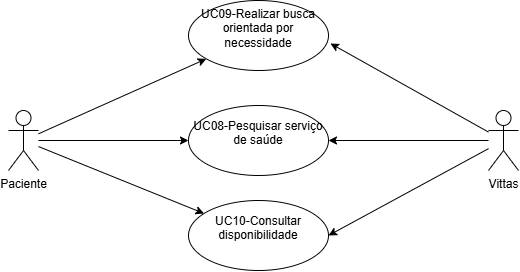

The diagram above was exported from draw.io. Its source (the exported page's mxGraphModel, read from the mxfile embedded in the PNG):
<mxGraphModel dx="852" dy="476" grid="1" gridSize="10" guides="1" tooltips="1" connect="1" arrows="1" fold="1" page="1" pageScale="1" pageWidth="827" pageHeight="1169" math="0" shadow="0">
  <root>
    <mxCell id="0" />
    <mxCell id="1" parent="0" />
    <mxCell id="L-09YvLCTlVSiC94ditu-8" edge="1" parent="1" source="L-09YvLCTlVSiC94ditu-2" style="edgeStyle=orthogonalEdgeStyle;rounded=0;orthogonalLoop=1;jettySize=auto;html=1;" target="L-09YvLCTlVSiC94ditu-7" value="">
      <mxGeometry relative="1" as="geometry" />
    </mxCell>
    <mxCell id="L-09YvLCTlVSiC94ditu-15" edge="1" parent="1" source="L-09YvLCTlVSiC94ditu-2" style="rounded=0;orthogonalLoop=1;jettySize=auto;html=1;" target="L-09YvLCTlVSiC94ditu-9" value="">
      <mxGeometry relative="1" as="geometry">
        <mxPoint x="55" y="150" as="targetPoint" />
      </mxGeometry>
    </mxCell>
    <mxCell id="L-09YvLCTlVSiC94ditu-17" edge="1" parent="1" source="L-09YvLCTlVSiC94ditu-2" style="rounded=0;orthogonalLoop=1;jettySize=auto;html=1;" target="L-09YvLCTlVSiC94ditu-16" value="">
      <mxGeometry relative="1" as="geometry">
        <mxPoint x="55" y="370" as="targetPoint" />
      </mxGeometry>
    </mxCell>
    <mxCell id="L-09YvLCTlVSiC94ditu-2" parent="1" style="shape=umlActor;verticalLabelPosition=bottom;verticalAlign=top;html=1;" value="Paciente&lt;div&gt;&lt;br&gt;&lt;/div&gt;" vertex="1">
      <mxGeometry height="60" width="30" x="40" y="230" as="geometry" />
    </mxCell>
    <mxCell id="L-09YvLCTlVSiC94ditu-7" parent="1" style="ellipse;whiteSpace=wrap;html=1;" value="UC08-Pesquisar serviço de saúde&lt;div&gt;&lt;br&gt;&lt;/div&gt;" vertex="1">
      <mxGeometry height="70" width="140" x="220" y="225" as="geometry" />
    </mxCell>
    <mxCell id="L-09YvLCTlVSiC94ditu-9" parent="1" style="ellipse;whiteSpace=wrap;html=1;" value="UC09-Realizar busca orientada por necessidade&lt;div&gt;&lt;br&gt;&lt;/div&gt;" vertex="1">
      <mxGeometry height="70" width="140" x="220" y="120" as="geometry" />
    </mxCell>
    <mxCell id="L-09YvLCTlVSiC94ditu-16" parent="1" style="ellipse;whiteSpace=wrap;html=1;" value="UC10-Consultar disponibilidade&lt;div&gt;&lt;br&gt;&lt;/div&gt;" vertex="1">
      <mxGeometry height="70" width="140" x="220" y="320" as="geometry" />
    </mxCell>
    <mxCell id="L-09YvLCTlVSiC94ditu-19" edge="1" parent="1" source="L-09YvLCTlVSiC94ditu-18" style="rounded=0;orthogonalLoop=1;jettySize=auto;html=1;entryX=1;entryY=0.5;entryDx=0;entryDy=0;" target="L-09YvLCTlVSiC94ditu-7" value="">
      <mxGeometry relative="1" as="geometry">
        <mxPoint x="440" y="260" as="targetPoint" />
      </mxGeometry>
    </mxCell>
    <mxCell id="L-09YvLCTlVSiC94ditu-20" edge="1" parent="1" source="L-09YvLCTlVSiC94ditu-18" style="rounded=0;orthogonalLoop=1;jettySize=auto;html=1;entryX=1.014;entryY=0.614;entryDx=0;entryDy=0;entryPerimeter=0;" target="L-09YvLCTlVSiC94ditu-9" value="">
      <mxGeometry relative="1" as="geometry">
        <mxPoint x="535" y="150" as="targetPoint" />
      </mxGeometry>
    </mxCell>
    <mxCell id="L-09YvLCTlVSiC94ditu-21" edge="1" parent="1" source="L-09YvLCTlVSiC94ditu-18" style="rounded=0;orthogonalLoop=1;jettySize=auto;html=1;entryX=1;entryY=0.5;entryDx=0;entryDy=0;" target="L-09YvLCTlVSiC94ditu-16" value="">
      <mxGeometry relative="1" as="geometry">
        <mxPoint x="535" y="370" as="targetPoint" />
      </mxGeometry>
    </mxCell>
    <mxCell id="L-09YvLCTlVSiC94ditu-18" parent="1" style="shape=umlActor;verticalLabelPosition=bottom;verticalAlign=top;html=1;" value="Vittas&lt;div&gt;&lt;br&gt;&lt;/div&gt;" vertex="1">
      <mxGeometry height="60" width="30" x="520" y="230" as="geometry" />
    </mxCell>
  </root>
</mxGraphModel>